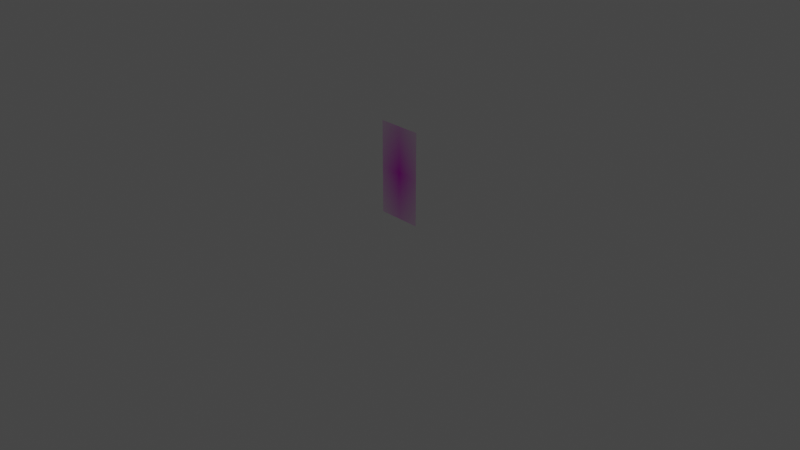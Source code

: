 # Source: thistle.blend  (saved by Blender 2.91.10; exported with 4.5.12 LTS)
import bpy
from mathutils import Matrix  # noqa: F401  (used for matrix-valued properties, if any)

bpy.ops.wm.read_factory_settings(use_empty=True)
scene = bpy.context.scene
scene.name = 'Scene'

# ---- collections
col_collection = bpy.data.collections.new('Collection'); scene.collection.children.link(col_collection)

# ---- images (referenced by path relative to the original .blend; pixels are not part of the script)
import os
ASSET_DIR = os.environ.get("B2B_ASSET_DIR", "")  # directory of the original .blend (textures are referenced by path, not embedded)
HERE = os.path.dirname(os.path.abspath(__file__))  # packed textures are extracted next to this script under _unpacked/

def load_image(name, relpath, width, height, colorspace="sRGB"):
    """Load a texture the original file referenced (path relative to the .blend, or extracted next to this script)."""
    p = next((c for c in (os.path.join(HERE, relpath), os.path.join(ASSET_DIR, relpath)) if relpath and os.path.exists(c)), "")
    if p:
        img = bpy.data.images.load(p, check_existing=True)
        img.name = name
    else:  # same state as the original file: an image datablock whose file is absent (Cycles renders it pink)
        img = bpy.data.images.new(name, width, height)
        img.source = "FILE"
        img.filepath = "//" + (relpath or name)
    img.colorspace_settings.name = colorspace
    return img
img_thistle_png = load_image('thistle.png', 'thistle.png', 1024, 1024, 'sRGB')

# ---- materials (node trees are filled in below, after node groups)
mat_thistle = bpy.data.materials.new('thistle')
mat_thistle.surface_render_method = 'BLENDED'
mat_thistle.blend_method = 'BLEND'
mat_thistle.use_transparent_shadow = False

# ---- material node trees
mat_thistle.use_nodes = True; mat_thistle.node_tree.nodes.clear()
_N = mat_thistle.node_tree.nodes; _L = mat_thistle.node_tree.links
n0 = _N.new('ShaderNodeOutputMaterial'); n0.name = 'Material Output'; n0.location = (300, 300)
n1 = _N.new('ShaderNodeTexImage'); n1.name = 'Image Texture'; n1.location = (-200, 300)
n1.image = img_thistle_png
n1.extension = 'CLIP'
n2 = _N.new('ShaderNodeBsdfPrincipled'); n2.name = 'Principled BSDF'; n2.location = (0, 300)
n2.distribution = 'GGX'
n2.subsurface_method = 'BURLEY'
n2.inputs[3].default_value = 1.45
n2.inputs[27].default_value = (0.0, 0.0, 0.0, 1.0)
n2.inputs[28].default_value = 1.0
_L.new(n1.outputs[0], n2.inputs[0])
_L.new(n1.outputs[1], n2.inputs[4])
_L.new(n2.outputs[0], n0.inputs[0])
n0.is_active_output = True

# ---- world
world_world = bpy.data.worlds.new('World'); scene.world = world_world
world_world.use_nodes = True; world_world.node_tree.nodes.clear()
_N = world_world.node_tree.nodes; _L = world_world.node_tree.links
n0 = _N.new('ShaderNodeOutputWorld'); n0.name = 'World Output'; n0.location = (300, 300)
n1 = _N.new('ShaderNodeBackground'); n1.name = 'Background'; n1.location = (10, 300)
n1.inputs[0].default_value = (0.05088, 0.05088, 0.05088, 1.0)
_L.new(n1.outputs[0], n0.inputs[0])
n0.is_active_output = True
world_world.color = (0.05088, 0.05088, 0.05088)
world_world.use_sun_shadow = False
world_world.sun_shadow_jitter_overblur = 0.0

# ---- cameras
cam_camera = bpy.data.cameras.new('Camera')
cam_camera.clip_end = 100.0
cam_camera.ortho_scale = 7.314

# ---- lights
light_light = bpy.data.lights.new('Light', 'POINT')
light_light.transmission_factor = 0.0
light_light.energy = 1000.0
light_light.shadow_soft_size = 0.1
light_light.shadow_maximum_resolution = 0.006
light_light.use_absolute_resolution = True

# ---- meshes
me_thistle = bpy.data.meshes.new('thistle')
me_thistle.from_pydata([(-0.2402, 2.186e-08, 9.553e-16), (0.2402, 2.186e-08, 9.553e-16), (-0.2402, -2.186e-08, 1.0), (0.2402, -2.186e-08, 1.0)], [], [(0, 1, 3, 2)])
_uv = me_thistle.uv_layers.new(name='UVMap')
_uv.uv.foreach_set('vector', [0.0, 0.0, 1.0, 0.0, 1.0, 1.0, 0.0, 1.0])
me_thistle.materials.append(mat_thistle)
me_thistle.use_remesh_fix_poles = True
me_thistle.use_remesh_preserve_attributes = False
me_thistle.use_mirror_vertex_groups = False
me_thistle.update()

# ---- objects
ob_light = bpy.data.objects.new('Light', light_light)
ob_camera = bpy.data.objects.new('Camera', cam_camera)
ob_thistle = bpy.data.objects.new('Thistle', me_thistle)

# ---- transforms, parenting, visibility, modifiers, constraints
ob_light.location = (4.076, 1.005, 5.904)
ob_light.rotation_euler = (0.6503, 0.05522, 1.866)
ob_light.lock_rotations_4d = False
ob_light.empty_display_type = 'ARROWS'
ob_light.color = (0.0, 0.0, 0.0, 0.0)
ob_light.lineart.crease_threshold = 0.0
ob_camera.location = (7.359, -6.926, 4.958)
ob_camera.rotation_euler = (1.109, 0.0, 0.8149)
ob_camera.lock_rotations_4d = False
ob_camera.empty_display_type = 'ARROWS'
ob_camera.color = (0.0, 0.0, 0.0, 0.0)
ob_camera.display_type = 'WIRE'
ob_camera.lineart.crease_threshold = 0.0
ob_thistle.location = (0.0, 0.0, 0.0)
ob_thistle.lineart.crease_threshold = 0.0

# ---- collection membership
col_collection.objects.link(ob_light)
col_collection.objects.link(ob_camera)
col_collection.objects.link(ob_thistle)

# ---- scene / render settings (as saved in the file)
scene.camera = ob_camera
scene.frame_start = 1; scene.frame_end = 250; scene.frame_set(1)
scene.render.engine = 'BLENDER_EEVEE_NEXT'
scene.cycles.use_denoising = False
scene.cycles.samples = 128
scene.cycles.sampling_pattern = 'TABULATED_SOBOL'
scene.cycles.use_adaptive_sampling = False
scene.cycles.use_light_tree = False
scene.view_settings.view_transform = 'Filmic'
bpy.context.view_layer.update()
